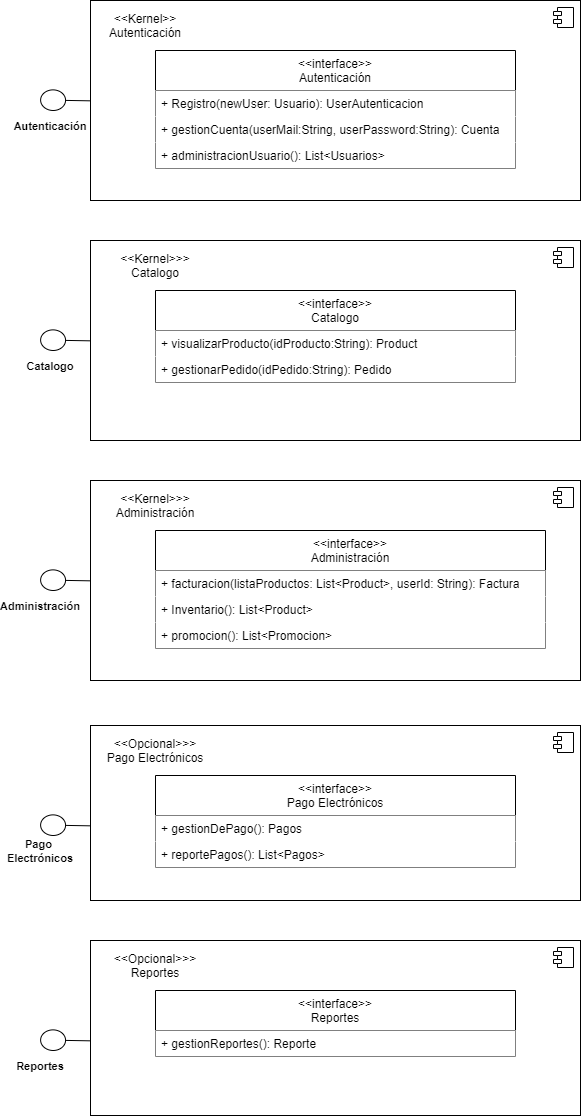

The diagram above was exported from draw.io. Its source (the exported page's mxGraphModel, read from the mxfile embedded in the PNG):
<mxGraphModel dx="1422" dy="1931" grid="1" gridSize="10" guides="1" tooltips="1" connect="1" arrows="1" fold="1" page="1" pageScale="1" pageWidth="827" pageHeight="1169" math="0" shadow="0">
  <root>
    <mxCell id="0" />
    <mxCell id="1" parent="0" />
    <mxCell id="2" value="" style="html=1;dropTarget=0;" vertex="1" parent="1">
      <mxGeometry x="120" y="-140" width="490" height="200" as="geometry" />
    </mxCell>
    <mxCell id="3" value="" style="shape=module;jettyWidth=8;jettyHeight=4;" vertex="1" parent="2">
      <mxGeometry x="1" width="20" height="20" relative="1" as="geometry">
        <mxPoint x="-27" y="7" as="offset" />
      </mxGeometry>
    </mxCell>
    <mxCell id="4" value="&lt;span style=&quot;font-size: 11px&quot;&gt;&lt;b&gt;Autenticación&lt;/b&gt;&lt;/span&gt;" style="text;html=1;strokeColor=none;fillColor=none;align=center;verticalAlign=middle;whiteSpace=wrap;rounded=0;" vertex="1" parent="1">
      <mxGeometry x="50" y="-30" width="60" height="30" as="geometry" />
    </mxCell>
    <mxCell id="5" value="&lt;&lt;interface&gt;&gt;&#10;Autenticación" style="swimlane;fontStyle=0;childLayout=stackLayout;horizontal=1;startSize=40;fillColor=default;horizontalStack=0;resizeParent=1;resizeParentMax=0;resizeLast=0;collapsible=1;marginBottom=0;" vertex="1" parent="1">
      <mxGeometry x="185" y="-90" width="360" height="118" as="geometry" />
    </mxCell>
    <mxCell id="6" value="+ Registro(newUser: Usuario): UserAutenticacion" style="text;strokeColor=none;fillColor=default;align=left;verticalAlign=top;spacingLeft=4;spacingRight=4;overflow=hidden;rotatable=0;points=[[0,0.5],[1,0.5]];portConstraint=eastwest;" vertex="1" parent="5">
      <mxGeometry y="40" width="360" height="26" as="geometry" />
    </mxCell>
    <mxCell id="7" value="+ gestionCuenta(userMail:String, userPassword:String): Cuenta" style="text;strokeColor=none;fillColor=default;align=left;verticalAlign=top;spacingLeft=4;spacingRight=4;overflow=hidden;rotatable=0;points=[[0,0.5],[1,0.5]];portConstraint=eastwest;" vertex="1" parent="5">
      <mxGeometry y="66" width="360" height="26" as="geometry" />
    </mxCell>
    <mxCell id="8" value="+ administracionUsuario(): List&lt;Usuarios&gt;" style="text;strokeColor=none;fillColor=default;align=left;verticalAlign=top;spacingLeft=4;spacingRight=4;overflow=hidden;rotatable=0;points=[[0,0.5],[1,0.5]];portConstraint=eastwest;" vertex="1" parent="5">
      <mxGeometry y="92" width="360" height="26" as="geometry" />
    </mxCell>
    <mxCell id="9" value="" style="html=1;outlineConnect=0;whiteSpace=wrap;shape=mxgraph.archimate3.interface;rotation=-179;" vertex="1" parent="1">
      <mxGeometry x="70.12" y="-50.4" width="49.88" height="20.61" as="geometry" />
    </mxCell>
    <mxCell id="10" value="&amp;lt;&amp;lt;Kernel&amp;gt;&amp;gt;&lt;br&gt;Autenticación" style="text;html=1;strokeColor=none;fillColor=none;align=center;verticalAlign=middle;whiteSpace=wrap;rounded=0;" vertex="1" parent="1">
      <mxGeometry x="120" y="-130" width="110" height="30" as="geometry" />
    </mxCell>
    <mxCell id="11" value="" style="html=1;dropTarget=0;" vertex="1" parent="1">
      <mxGeometry x="120" y="100" width="490" height="200" as="geometry" />
    </mxCell>
    <mxCell id="12" value="" style="shape=module;jettyWidth=8;jettyHeight=4;" vertex="1" parent="11">
      <mxGeometry x="1" width="20" height="20" relative="1" as="geometry">
        <mxPoint x="-27" y="7" as="offset" />
      </mxGeometry>
    </mxCell>
    <mxCell id="13" value="&lt;span style=&quot;font-size: 11px&quot;&gt;&lt;b&gt;Catalogo&lt;/b&gt;&lt;/span&gt;" style="text;html=1;strokeColor=none;fillColor=none;align=center;verticalAlign=middle;whiteSpace=wrap;rounded=0;" vertex="1" parent="1">
      <mxGeometry x="50" y="210" width="60" height="30" as="geometry" />
    </mxCell>
    <mxCell id="14" value="&lt;&lt;interface&gt;&gt;&#10;Catalogo" style="swimlane;fontStyle=0;childLayout=stackLayout;horizontal=1;startSize=40;fillColor=default;horizontalStack=0;resizeParent=1;resizeParentMax=0;resizeLast=0;collapsible=1;marginBottom=0;" vertex="1" parent="1">
      <mxGeometry x="185" y="150" width="360" height="92" as="geometry" />
    </mxCell>
    <mxCell id="15" value="+ visualizarProducto(idProducto:String): Product" style="text;strokeColor=none;fillColor=default;align=left;verticalAlign=top;spacingLeft=4;spacingRight=4;overflow=hidden;rotatable=0;points=[[0,0.5],[1,0.5]];portConstraint=eastwest;" vertex="1" parent="14">
      <mxGeometry y="40" width="360" height="26" as="geometry" />
    </mxCell>
    <mxCell id="16" value="+ gestionarPedido(idPedido:String): Pedido" style="text;strokeColor=none;fillColor=default;align=left;verticalAlign=top;spacingLeft=4;spacingRight=4;overflow=hidden;rotatable=0;points=[[0,0.5],[1,0.5]];portConstraint=eastwest;" vertex="1" parent="14">
      <mxGeometry y="66" width="360" height="26" as="geometry" />
    </mxCell>
    <mxCell id="17" value="" style="html=1;outlineConnect=0;whiteSpace=wrap;shape=mxgraph.archimate3.interface;rotation=-179;" vertex="1" parent="1">
      <mxGeometry x="70.12" y="189.6" width="49.88" height="20.61" as="geometry" />
    </mxCell>
    <mxCell id="18" value="&amp;lt;&amp;lt;Kernel&amp;gt;&amp;gt;&amp;gt;&lt;br&gt;Catalogo" style="text;html=1;strokeColor=none;fillColor=none;align=center;verticalAlign=middle;whiteSpace=wrap;rounded=0;" vertex="1" parent="1">
      <mxGeometry x="130" y="110" width="110" height="30" as="geometry" />
    </mxCell>
    <mxCell id="19" value="" style="html=1;dropTarget=0;" vertex="1" parent="1">
      <mxGeometry x="120" y="340" width="490" height="200" as="geometry" />
    </mxCell>
    <mxCell id="20" value="" style="shape=module;jettyWidth=8;jettyHeight=4;" vertex="1" parent="19">
      <mxGeometry x="1" width="20" height="20" relative="1" as="geometry">
        <mxPoint x="-27" y="7" as="offset" />
      </mxGeometry>
    </mxCell>
    <mxCell id="21" value="&lt;span style=&quot;font-size: 11px&quot;&gt;&lt;b&gt;Administración&lt;/b&gt;&lt;/span&gt;" style="text;html=1;strokeColor=none;fillColor=none;align=center;verticalAlign=middle;whiteSpace=wrap;rounded=0;" vertex="1" parent="1">
      <mxGeometry x="40" y="450.21" width="60" height="30" as="geometry" />
    </mxCell>
    <mxCell id="22" value="&lt;&lt;interface&gt;&gt;&#10;Administración" style="swimlane;fontStyle=0;childLayout=stackLayout;horizontal=1;startSize=40;fillColor=default;horizontalStack=0;resizeParent=1;resizeParentMax=0;resizeLast=0;collapsible=1;marginBottom=0;" vertex="1" parent="1">
      <mxGeometry x="185" y="390" width="390" height="118" as="geometry" />
    </mxCell>
    <mxCell id="23" value="+ facturacion(listaProductos: List&lt;Product&gt;, userId: String): Factura" style="text;strokeColor=none;fillColor=default;align=left;verticalAlign=top;spacingLeft=4;spacingRight=4;overflow=hidden;rotatable=0;points=[[0,0.5],[1,0.5]];portConstraint=eastwest;" vertex="1" parent="22">
      <mxGeometry y="40" width="390" height="26" as="geometry" />
    </mxCell>
    <mxCell id="24" value="+ Inventario(): List&lt;Product&gt;" style="text;strokeColor=none;fillColor=default;align=left;verticalAlign=top;spacingLeft=4;spacingRight=4;overflow=hidden;rotatable=0;points=[[0,0.5],[1,0.5]];portConstraint=eastwest;" vertex="1" parent="22">
      <mxGeometry y="66" width="390" height="26" as="geometry" />
    </mxCell>
    <mxCell id="25" value="+ promocion(): List&lt;Promocion&gt;" style="text;strokeColor=none;fillColor=default;align=left;verticalAlign=top;spacingLeft=4;spacingRight=4;overflow=hidden;rotatable=0;points=[[0,0.5],[1,0.5]];portConstraint=eastwest;" vertex="1" parent="22">
      <mxGeometry y="92" width="390" height="26" as="geometry" />
    </mxCell>
    <mxCell id="26" value="" style="html=1;outlineConnect=0;whiteSpace=wrap;shape=mxgraph.archimate3.interface;rotation=-179;" vertex="1" parent="1">
      <mxGeometry x="70.12" y="429.6" width="49.88" height="20.61" as="geometry" />
    </mxCell>
    <mxCell id="27" value="&amp;lt;&amp;lt;Kernel&amp;gt;&amp;gt;&amp;gt;&lt;br&gt;Administración" style="text;html=1;strokeColor=none;fillColor=none;align=center;verticalAlign=middle;whiteSpace=wrap;rounded=0;" vertex="1" parent="1">
      <mxGeometry x="130" y="350" width="110" height="30" as="geometry" />
    </mxCell>
    <mxCell id="28" value="" style="html=1;dropTarget=0;" vertex="1" parent="1">
      <mxGeometry x="120" y="585" width="490" height="175" as="geometry" />
    </mxCell>
    <mxCell id="29" value="" style="shape=module;jettyWidth=8;jettyHeight=4;" vertex="1" parent="28">
      <mxGeometry x="1" width="20" height="20" relative="1" as="geometry">
        <mxPoint x="-27" y="7" as="offset" />
      </mxGeometry>
    </mxCell>
    <mxCell id="30" value="&lt;span style=&quot;font-size: 11px&quot;&gt;&lt;b&gt;Pago&amp;nbsp;&lt;br&gt;&lt;/b&gt;&lt;/span&gt;&lt;span style=&quot;font-size: 11px&quot;&gt;&lt;b&gt;Electrónicos&lt;/b&gt;&lt;/span&gt;" style="text;html=1;strokeColor=none;fillColor=none;align=center;verticalAlign=middle;whiteSpace=wrap;rounded=0;" vertex="1" parent="1">
      <mxGeometry x="40" y="695.21" width="60" height="30" as="geometry" />
    </mxCell>
    <mxCell id="31" value="&lt;&lt;interface&gt;&gt;&#10;Pago Electrónicos" style="swimlane;fontStyle=0;childLayout=stackLayout;horizontal=1;startSize=40;fillColor=default;horizontalStack=0;resizeParent=1;resizeParentMax=0;resizeLast=0;collapsible=1;marginBottom=0;" vertex="1" parent="1">
      <mxGeometry x="185" y="635" width="360" height="92" as="geometry" />
    </mxCell>
    <mxCell id="32" value="+ gestionDePago(): Pagos" style="text;strokeColor=none;fillColor=default;align=left;verticalAlign=top;spacingLeft=4;spacingRight=4;overflow=hidden;rotatable=0;points=[[0,0.5],[1,0.5]];portConstraint=eastwest;" vertex="1" parent="31">
      <mxGeometry y="40" width="360" height="26" as="geometry" />
    </mxCell>
    <mxCell id="33" value="+ reportePagos(): List&lt;Pagos&gt;" style="text;strokeColor=none;fillColor=default;align=left;verticalAlign=top;spacingLeft=4;spacingRight=4;overflow=hidden;rotatable=0;points=[[0,0.5],[1,0.5]];portConstraint=eastwest;" vertex="1" parent="31">
      <mxGeometry y="66" width="360" height="26" as="geometry" />
    </mxCell>
    <mxCell id="34" value="" style="html=1;outlineConnect=0;whiteSpace=wrap;shape=mxgraph.archimate3.interface;rotation=-179;" vertex="1" parent="1">
      <mxGeometry x="70.12" y="674.6" width="49.88" height="20.61" as="geometry" />
    </mxCell>
    <mxCell id="35" value="&amp;lt;&amp;lt;Opcional&amp;gt;&amp;gt;&amp;gt;&lt;br&gt;Pago Electrónicos" style="text;html=1;strokeColor=none;fillColor=none;align=center;verticalAlign=middle;whiteSpace=wrap;rounded=0;" vertex="1" parent="1">
      <mxGeometry x="130" y="595" width="110" height="30" as="geometry" />
    </mxCell>
    <mxCell id="36" value="" style="html=1;dropTarget=0;" vertex="1" parent="1">
      <mxGeometry x="120" y="800" width="490" height="175" as="geometry" />
    </mxCell>
    <mxCell id="37" value="" style="shape=module;jettyWidth=8;jettyHeight=4;" vertex="1" parent="36">
      <mxGeometry x="1" width="20" height="20" relative="1" as="geometry">
        <mxPoint x="-27" y="7" as="offset" />
      </mxGeometry>
    </mxCell>
    <mxCell id="38" value="&lt;span style=&quot;font-size: 11px&quot;&gt;&lt;b&gt;Reportes&lt;/b&gt;&lt;/span&gt;" style="text;html=1;strokeColor=none;fillColor=none;align=center;verticalAlign=middle;whiteSpace=wrap;rounded=0;" vertex="1" parent="1">
      <mxGeometry x="40" y="910.21" width="60" height="30" as="geometry" />
    </mxCell>
    <mxCell id="39" value="&lt;&lt;interface&gt;&gt;&#10;Reportes" style="swimlane;fontStyle=0;childLayout=stackLayout;horizontal=1;startSize=40;fillColor=default;horizontalStack=0;resizeParent=1;resizeParentMax=0;resizeLast=0;collapsible=1;marginBottom=0;" vertex="1" parent="1">
      <mxGeometry x="185" y="850" width="360" height="66" as="geometry" />
    </mxCell>
    <mxCell id="40" value="+ gestionReportes(): Reporte" style="text;strokeColor=none;fillColor=default;align=left;verticalAlign=top;spacingLeft=4;spacingRight=4;overflow=hidden;rotatable=0;points=[[0,0.5],[1,0.5]];portConstraint=eastwest;" vertex="1" parent="39">
      <mxGeometry y="40" width="360" height="26" as="geometry" />
    </mxCell>
    <mxCell id="41" value="" style="html=1;outlineConnect=0;whiteSpace=wrap;shape=mxgraph.archimate3.interface;rotation=-179;" vertex="1" parent="1">
      <mxGeometry x="70.12" y="889.6" width="49.88" height="20.61" as="geometry" />
    </mxCell>
    <mxCell id="42" value="&amp;lt;&amp;lt;Opcional&amp;gt;&amp;gt;&amp;gt;&lt;br&gt;Reportes" style="text;html=1;strokeColor=none;fillColor=none;align=center;verticalAlign=middle;whiteSpace=wrap;rounded=0;" vertex="1" parent="1">
      <mxGeometry x="130" y="810" width="110" height="30" as="geometry" />
    </mxCell>
  </root>
</mxGraphModel>